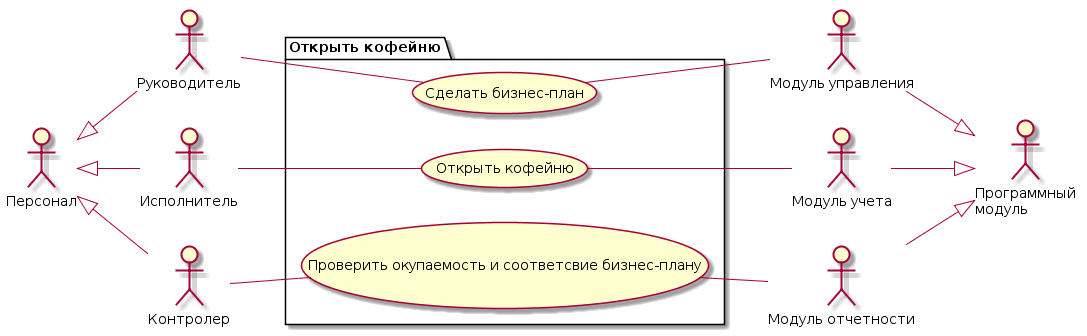

The diagram above was rendered by PlantUML. Its source (embedded in the PNG):
@startuml
left to right direction
actor P1 as "Персонал"
actor P1_1 as "Руководитель"
actor P1_2 as "Исполнитель"
actor P1_3 as "Контролер"
P1 <|-- P1_1
P1 <|-- P1_2
P1 <|-- P1_3
actor M1 as "Программный\nмодуль"
actor M1_1 as "Модуль управления"
actor M1_2 as "Модуль учета"
actor M1_3 as "Модуль отчетности"
M1_1 --|> M1
M1_2 --|> M1
M1_3 --|> M1

package SYSTEM as "Открыть кофейню" {
  usecase F1 as "Сделать бизнес-план"
  usecase F2 as "Открыть кофейню"
  usecase F3 as "Проверить окупаемость и соответсвие бизнес-плану"
  P1_1 -- (F1)
  P1_2 -- (F2)
  P1_3 -- (F3)
  (F1) -- M1_1
  (F2) -- M1_2
  (F3) -- M1_3
}
@enduml